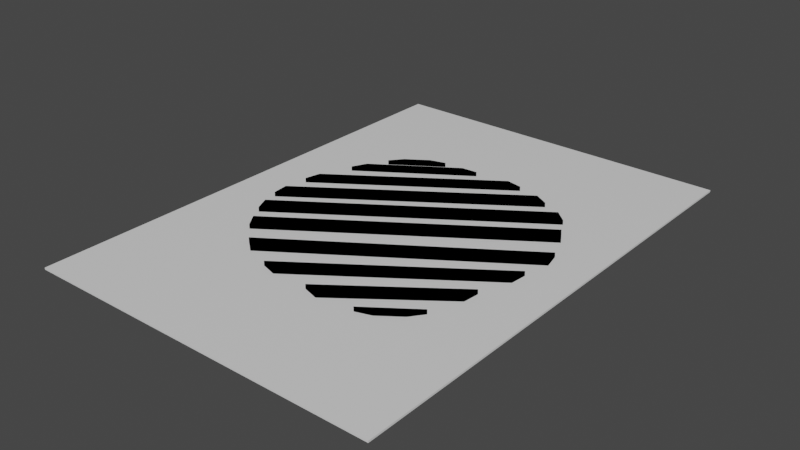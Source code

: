 # Source: untitled.blend  (saved by Blender 2.93.21; exported with 4.5.12 LTS)
import bpy
from mathutils import Matrix  # noqa: F401  (used for matrix-valued properties, if any)

bpy.ops.wm.read_factory_settings(use_empty=True)
scene = bpy.context.scene
scene.name = 'Scene'

# ---- collections
col_collection = bpy.data.collections.new('Collection'); scene.collection.children.link(col_collection)
col_collection_2 = bpy.data.collections.new('Collection 2'); scene.collection.children.link(col_collection_2)

# ---- materials (node trees are filled in below, after node groups)
mat_material = bpy.data.materials.new('Material')
mat_material.alpha_threshold = 0.0
mat_material.use_transparent_shadow = False
mat_material.line_color = (0.0, 0.0, 0.0, 1.0)
mat_material_002 = bpy.data.materials.new('Material.002')
mat_material_002.use_transparent_shadow = False

# ---- material node trees
mat_material.use_nodes = True; mat_material.node_tree.nodes.clear()
_N = mat_material.node_tree.nodes; _L = mat_material.node_tree.links
n0 = _N.new('ShaderNodeOutputMaterial'); n0.name = 'Material Output'; n0.location = (300, 300)
n1 = _N.new('ShaderNodeBsdfPrincipled'); n1.name = 'Principled BSDF'; n1.location = (10, 300)
n1.distribution = 'GGX'
n1.subsurface_method = 'BURLEY'
n1.inputs[2].default_value = 0.4
n1.inputs[3].default_value = 1.45
n1.inputs[27].default_value = (0.0, 0.0, 0.0, 1.0)
n1.inputs[28].default_value = 1.0
_L.new(n1.outputs[0], n0.inputs[0])
n0.is_active_output = True
mat_material_002.use_nodes = True; mat_material_002.node_tree.nodes.clear()
_N = mat_material_002.node_tree.nodes; _L = mat_material_002.node_tree.links
n0 = _N.new('ShaderNodeOutputMaterial'); n0.name = 'Material Output'; n0.location = (300, 300)
n1 = _N.new('ShaderNodeBsdfDiffuse'); n1.name = 'Diffuse BSDF'; n1.location = (10, 300)
n1.inputs[0].default_value = (0.0, 0.0, 0.0, 1.0)
n1.inputs[1].default_value = 0.5
_L.new(n1.outputs[0], n0.inputs[0])
n0.is_active_output = True

# ---- world
world_world = bpy.data.worlds.new('World'); scene.world = world_world
world_world.use_nodes = True; world_world.node_tree.nodes.clear()
_N = world_world.node_tree.nodes; _L = world_world.node_tree.links
n0 = _N.new('ShaderNodeOutputWorld'); n0.name = 'World Output'; n0.location = (300, 300)
n1 = _N.new('ShaderNodeBackground'); n1.name = 'Background'; n1.location = (10, 300)
n1.inputs[0].default_value = (0.05088, 0.05088, 0.05088, 1.0)
_L.new(n1.outputs[0], n0.inputs[0])
n0.is_active_output = True
world_world.color = (0.05088, 0.05088, 0.05088)
world_world.use_sun_shadow = False
world_world.sun_shadow_jitter_overblur = 0.0

# ---- meshes
me_cube_001 = bpy.data.meshes.new('Cube.001')
me_cube_001.from_pydata([(-0.9064, -1.251, 0.02573), (-0.9064, -1.251, 0.03494), (-0.9064, 1.251, 0.02573), (-0.9064, 1.251, 0.03494), (0.9064, -1.251, 0.02573), (0.9064, -1.251, 0.03494), (0.9064, 1.251, 0.02573), (0.9064, 1.251, 0.03494)], [], [(0, 1, 3, 2), (2, 3, 7, 6), (6, 7, 5, 4), (4, 5, 1, 0), (2, 6, 4, 0), (7, 3, 1, 5)])
_uv = me_cube_001.uv_layers.new(name='UVMap')
_uv.uv.foreach_set('vector', [0.375, 0.0, 0.625, 0.0, 0.625, 0.25, 0.375, 0.25, 0.375, 0.25, 0.625, 0.25, 0.625, 0.5, 0.375, 0.5, 0.375, 0.5, 0.625, 0.5, 0.625, 0.75, 0.375, 0.75, 0.375, 0.75, 0.625, 0.75, 0.625, 1.0, 0.375, 1.0, 0.125, 0.5, 0.375, 0.5, 0.375, 0.75, 0.125, 0.75, 0.625, 0.5, 0.875, 0.5, 0.875, 0.75, 0.625, 0.75])
me_cube_001.materials.append(mat_material)
me_cube_001.use_remesh_fix_poles = True
me_cube_001.use_remesh_preserve_attributes = False
me_cube_001.update()
me_cube_002 = bpy.data.meshes.new('Cube.002')
me_cube_002.from_pydata([(-0.6216, -0.4859, -0.01149), (-0.6216, -0.4859, 0.01149), (-0.6554, -0.4104, -0.01149), (-0.6554, -0.4104, 0.01149), (0.5347, 0.3021, -0.01149), (0.5347, 0.3021, 0.01149), (0.473, 0.3572, -0.01149), (0.473, 0.3572, 0.01149)], [], [(0, 1, 3, 2), (2, 3, 7, 6), (6, 7, 5, 4), (4, 5, 1, 0), (2, 6, 4, 0), (7, 3, 1, 5)])
_uv = me_cube_002.uv_layers.new(name='UVMap')
_uv.uv.foreach_set('vector', [0.375, 0.0, 0.625, 0.0, 0.625, 0.25, 0.375, 0.25, 0.375, 0.25, 0.625, 0.25, 0.625, 0.5, 0.375, 0.5, 0.375, 0.5, 0.625, 0.5, 0.625, 0.75, 0.375, 0.75, 0.375, 0.75, 0.625, 0.75, 0.625, 1.0, 0.375, 1.0, 0.125, 0.5, 0.375, 0.5, 0.375, 0.75, 0.125, 0.75, 0.625, 0.5, 0.875, 0.5, 0.875, 0.75, 0.625, 0.75])
me_cube_002.materials.append(mat_material_002)
me_cube_002.use_remesh_fix_poles = True
me_cube_002.use_remesh_preserve_attributes = False
me_cube_002.update()
me_cube_003 = bpy.data.meshes.new('Cube.003')
me_cube_003.from_pydata([(-0.6244, -0.487, -0.01149), (-0.6244, -0.487, 0.01149), (-0.6705, -0.4183, -0.01149), (-0.6705, -0.4183, 0.01149), (0.5253, 0.2942, -0.01149), (0.5253, 0.2942, 0.01149), (0.4824, 0.365, -0.01149), (0.4824, 0.365, 0.01149)], [], [(0, 1, 3, 2), (2, 3, 7, 6), (6, 7, 5, 4), (4, 5, 1, 0), (2, 6, 4, 0), (7, 3, 1, 5)])
_uv = me_cube_003.uv_layers.new(name='UVMap')
_uv.uv.foreach_set('vector', [0.375, 0.0, 0.625, 0.0, 0.625, 0.25, 0.375, 0.25, 0.375, 0.25, 0.625, 0.25, 0.625, 0.5, 0.375, 0.5, 0.375, 0.5, 0.625, 0.5, 0.625, 0.75, 0.375, 0.75, 0.375, 0.75, 0.625, 0.75, 0.625, 1.0, 0.375, 1.0, 0.125, 0.5, 0.375, 0.5, 0.375, 0.75, 0.125, 0.75, 0.625, 0.5, 0.875, 0.5, 0.875, 0.75, 0.625, 0.75])
me_cube_003.materials.append(mat_material_002)
me_cube_003.use_remesh_fix_poles = True
me_cube_003.use_remesh_preserve_attributes = False
me_cube_003.update()
me_cube_004 = bpy.data.meshes.new('Cube.004')
me_cube_004.from_pydata([(-0.6031, -0.4729, -0.01149), (-0.6031, -0.4729, 0.01149), (-0.6671, -0.4205, -0.01149), (-0.6671, -0.4205, 0.01149), (0.4617, 0.2411, -0.01149), (0.4617, 0.2411, 0.01149), (0.443, 0.3217, -0.01149), (0.443, 0.3217, 0.01149)], [], [(0, 1, 3, 2), (2, 3, 7, 6), (6, 7, 5, 4), (4, 5, 1, 0), (2, 6, 4, 0), (7, 3, 1, 5)])
_uv = me_cube_004.uv_layers.new(name='UVMap')
_uv.uv.foreach_set('vector', [0.375, 0.0, 0.625, 0.0, 0.625, 0.25, 0.375, 0.25, 0.375, 0.25, 0.625, 0.25, 0.625, 0.5, 0.375, 0.5, 0.375, 0.5, 0.625, 0.5, 0.625, 0.75, 0.375, 0.75, 0.375, 0.75, 0.625, 0.75, 0.625, 1.0, 0.375, 1.0, 0.125, 0.5, 0.375, 0.5, 0.375, 0.75, 0.125, 0.75, 0.625, 0.5, 0.875, 0.5, 0.875, 0.75, 0.625, 0.75])
me_cube_004.materials.append(mat_material_002)
me_cube_004.use_remesh_fix_poles = True
me_cube_004.use_remesh_preserve_attributes = False
me_cube_004.update()
me_cube_005 = bpy.data.meshes.new('Cube.005')
me_cube_005.from_pydata([(-0.468, -0.383, -0.01149), (-0.468, -0.383, 0.01149), (-0.5471, -0.3587, -0.01149), (-0.5471, -0.3587, 0.01149), (0.3413, 0.1909, -0.01149), (0.3413, 0.1909, 0.01149), (0.3494, 0.2732, -0.01149), (0.3494, 0.2732, 0.01149)], [], [(0, 1, 3, 2), (2, 3, 7, 6), (6, 7, 5, 4), (4, 5, 1, 0), (2, 6, 4, 0), (7, 3, 1, 5)])
_uv = me_cube_005.uv_layers.new(name='UVMap')
_uv.uv.foreach_set('vector', [0.375, 0.0, 0.625, 0.0, 0.625, 0.25, 0.375, 0.25, 0.375, 0.25, 0.625, 0.25, 0.625, 0.5, 0.375, 0.5, 0.375, 0.5, 0.625, 0.5, 0.625, 0.75, 0.375, 0.75, 0.375, 0.75, 0.625, 0.75, 0.625, 1.0, 0.375, 1.0, 0.125, 0.5, 0.375, 0.5, 0.375, 0.75, 0.125, 0.75, 0.625, 0.5, 0.875, 0.5, 0.875, 0.75, 0.625, 0.75])
me_cube_005.materials.append(mat_material_002)
me_cube_005.use_remesh_fix_poles = True
me_cube_005.use_remesh_preserve_attributes = False
me_cube_005.update()
me_cube_006 = bpy.data.meshes.new('Cube.006')
me_cube_006.from_pydata([(-0.3053, -0.2653, -0.01149), (-0.3053, -0.2653, 0.01149), (-0.3844, -0.241, -0.01149), (-0.3844, -0.241, 0.01149), (0.1722, 0.09189, -0.01149), (0.1722, 0.09189, 0.01149), (0.1803, 0.1742, -0.01149), (0.1803, 0.1742, 0.01149)], [], [(0, 1, 3, 2), (2, 3, 7, 6), (6, 7, 5, 4), (4, 5, 1, 0), (2, 6, 4, 0), (7, 3, 1, 5)])
_uv = me_cube_006.uv_layers.new(name='UVMap')
_uv.uv.foreach_set('vector', [0.375, 0.0, 0.625, 0.0, 0.625, 0.25, 0.375, 0.25, 0.375, 0.25, 0.625, 0.25, 0.625, 0.5, 0.375, 0.5, 0.375, 0.5, 0.625, 0.5, 0.625, 0.75, 0.375, 0.75, 0.375, 0.75, 0.625, 0.75, 0.625, 1.0, 0.375, 1.0, 0.125, 0.5, 0.375, 0.5, 0.375, 0.75, 0.125, 0.75, 0.625, 0.5, 0.875, 0.5, 0.875, 0.75, 0.625, 0.75])
me_cube_006.materials.append(mat_material_002)
me_cube_006.use_remesh_fix_poles = True
me_cube_006.use_remesh_preserve_attributes = False
me_cube_006.update()
me_cube_007 = bpy.data.meshes.new('Cube.007')
me_cube_007.from_pydata([(-0.574, -0.4346, -0.01149), (-0.574, -0.4346, 0.01149), (-0.5823, -0.3523, -0.01149), (-0.5823, -0.3523, 0.01149), (0.4799, 0.2908, -0.01149), (0.4799, 0.2908, 0.01149), (0.4081, 0.332, -0.01149), (0.4081, 0.332, 0.01149)], [], [(0, 1, 3, 2), (2, 3, 7, 6), (6, 7, 5, 4), (4, 5, 1, 0), (2, 6, 4, 0), (7, 3, 1, 5)])
_uv = me_cube_007.uv_layers.new(name='UVMap')
_uv.uv.foreach_set('vector', [0.375, 0.0, 0.625, 0.0, 0.625, 0.25, 0.375, 0.25, 0.375, 0.25, 0.625, 0.25, 0.625, 0.5, 0.375, 0.5, 0.375, 0.5, 0.625, 0.5, 0.625, 0.75, 0.375, 0.75, 0.375, 0.75, 0.625, 0.75, 0.625, 1.0, 0.375, 1.0, 0.125, 0.5, 0.375, 0.5, 0.375, 0.75, 0.125, 0.75, 0.625, 0.5, 0.875, 0.5, 0.875, 0.75, 0.625, 0.75])
me_cube_007.materials.append(mat_material_002)
me_cube_007.use_remesh_fix_poles = True
me_cube_007.use_remesh_preserve_attributes = False
me_cube_007.update()
me_cube_008 = bpy.data.meshes.new('Cube.008')
me_cube_008.from_pydata([(-0.4665, -0.356, -0.01149), (-0.4665, -0.356, 0.01149), (-0.4485, -0.2752, -0.01149), (-0.4485, -0.2752, 0.01149), (0.3958, 0.233, -0.01149), (0.3958, 0.233, 0.01149), (0.3146, 0.2491, -0.01149), (0.3146, 0.2491, 0.01149)], [], [(0, 1, 3, 2), (2, 3, 7, 6), (6, 7, 5, 4), (4, 5, 1, 0), (2, 6, 4, 0), (7, 3, 1, 5)])
_uv = me_cube_008.uv_layers.new(name='UVMap')
_uv.uv.foreach_set('vector', [0.375, 0.0, 0.625, 0.0, 0.625, 0.25, 0.375, 0.25, 0.375, 0.25, 0.625, 0.25, 0.625, 0.5, 0.375, 0.5, 0.375, 0.5, 0.625, 0.5, 0.625, 0.75, 0.375, 0.75, 0.375, 0.75, 0.625, 0.75, 0.625, 1.0, 0.375, 1.0, 0.125, 0.5, 0.375, 0.5, 0.375, 0.75, 0.125, 0.75, 0.625, 0.5, 0.875, 0.5, 0.875, 0.75, 0.625, 0.75])
me_cube_008.materials.append(mat_material_002)
me_cube_008.use_remesh_fix_poles = True
me_cube_008.use_remesh_preserve_attributes = False
me_cube_008.update()
me_cube_009 = bpy.data.meshes.new('Cube.009')
me_cube_009.from_pydata([(-0.1065, -0.1104, -0.01149), (-0.1065, -0.1104, 0.01149), (-0.0701, -0.0361, -0.01149), (-0.0701, -0.0361, 0.01149), (0.4135, 0.2337, -0.01149), (0.4135, 0.2337, 0.01149), (0.3309, 0.2285, -0.01149), (0.3309, 0.2285, 0.01149)], [], [(0, 1, 3, 2), (2, 3, 7, 6), (6, 7, 5, 4), (4, 5, 1, 0), (2, 6, 4, 0), (7, 3, 1, 5)])
_uv = me_cube_009.uv_layers.new(name='UVMap')
_uv.uv.foreach_set('vector', [0.375, 0.0, 0.625, 0.0, 0.625, 0.25, 0.375, 0.25, 0.375, 0.25, 0.625, 0.25, 0.625, 0.5, 0.375, 0.5, 0.375, 0.5, 0.625, 0.5, 0.625, 0.75, 0.375, 0.75, 0.375, 0.75, 0.625, 0.75, 0.625, 1.0, 0.375, 1.0, 0.125, 0.5, 0.375, 0.5, 0.375, 0.75, 0.125, 0.75, 0.625, 0.5, 0.875, 0.5, 0.875, 0.75, 0.625, 0.75])
me_cube_009.materials.append(mat_material_002)
me_cube_009.use_remesh_fix_poles = True
me_cube_009.use_remesh_preserve_attributes = False
me_cube_009.update()
me_cube_010 = bpy.data.meshes.new('Cube.010')
me_cube_010.from_pydata([(-0.1145, -0.1053, -0.01149), (-0.1145, -0.1053, 0.01149), (-0.06211, -0.04122, -0.01149), (-0.06211, -0.04122, 0.01149), (0.1276, 0.05417, -0.01149), (0.1276, 0.05417, 0.01149), (0.04775, 0.0324, -0.01149), (0.04775, 0.0324, 0.01149)], [], [(0, 1, 3, 2), (2, 3, 7, 6), (6, 7, 5, 4), (4, 5, 1, 0), (2, 6, 4, 0), (7, 3, 1, 5)])
_uv = me_cube_010.uv_layers.new(name='UVMap')
_uv.uv.foreach_set('vector', [0.375, 0.0, 0.625, 0.0, 0.625, 0.25, 0.375, 0.25, 0.375, 0.25, 0.625, 0.25, 0.625, 0.5, 0.375, 0.5, 0.375, 0.5, 0.625, 0.5, 0.625, 0.75, 0.375, 0.75, 0.375, 0.75, 0.625, 0.75, 0.625, 1.0, 0.375, 1.0, 0.125, 0.5, 0.375, 0.5, 0.375, 0.75, 0.125, 0.75, 0.625, 0.5, 0.875, 0.5, 0.875, 0.75, 0.625, 0.75])
me_cube_010.materials.append(mat_material_002)
me_cube_010.use_remesh_fix_poles = True
me_cube_010.use_remesh_preserve_attributes = False
me_cube_010.update()
me_cube_011 = bpy.data.meshes.new('Cube.011')
me_cube_011.from_pydata([(-0.1145, -0.1053, -0.01149), (-0.1145, -0.1053, 0.01149), (-0.06211, -0.04122, -0.01149), (-0.06211, -0.04122, 0.01149), (0.1276, 0.05417, -0.01149), (0.1276, 0.05417, 0.01149), (0.04775, 0.0324, -0.01149), (0.04775, 0.0324, 0.01149)], [], [(0, 1, 3, 2), (2, 3, 7, 6), (6, 7, 5, 4), (4, 5, 1, 0), (2, 6, 4, 0), (7, 3, 1, 5)])
_uv = me_cube_011.uv_layers.new(name='UVMap')
_uv.uv.foreach_set('vector', [0.375, 0.0, 0.625, 0.0, 0.625, 0.25, 0.375, 0.25, 0.375, 0.25, 0.625, 0.25, 0.625, 0.5, 0.375, 0.5, 0.375, 0.5, 0.625, 0.5, 0.625, 0.75, 0.375, 0.75, 0.375, 0.75, 0.625, 0.75, 0.625, 1.0, 0.375, 1.0, 0.125, 0.5, 0.375, 0.5, 0.375, 0.75, 0.125, 0.75, 0.625, 0.5, 0.875, 0.5, 0.875, 0.75, 0.625, 0.75])
me_cube_011.materials.append(mat_material_002)
me_cube_011.use_remesh_fix_poles = True
me_cube_011.use_remesh_preserve_attributes = False
me_cube_011.update()

# ---- objects
ob_cube = bpy.data.objects.new('Cube', me_cube_001)
ob_cube_001 = bpy.data.objects.new('Cube.001', me_cube_002)
ob_cube_002 = bpy.data.objects.new('Cube.002', me_cube_003)
ob_cube_003 = bpy.data.objects.new('Cube.003', me_cube_004)
ob_cube_004 = bpy.data.objects.new('Cube.004', me_cube_005)
ob_cube_005 = bpy.data.objects.new('Cube.005', me_cube_006)
ob_cube_006 = bpy.data.objects.new('Cube.006', me_cube_007)
ob_cube_007 = bpy.data.objects.new('Cube.007', me_cube_008)
ob_cube_008 = bpy.data.objects.new('Cube.008', me_cube_009)
ob_cube_009 = bpy.data.objects.new('Cube.009', me_cube_010)
ob_cube_010 = bpy.data.objects.new('Cube.010', me_cube_011)

# ---- transforms, parenting, visibility, modifiers, constraints
ob_cube.location = (-0.03465, 0.147, 0.0184)
ob_cube_001.location = (-0.01244, 0.329, 0.06483)
ob_cube_002.location = (0.08393, 0.1833, 0.06483)
ob_cube_003.location = (0.2178, 0.02792, 0.06483)
ob_cube_004.location = (0.3031, -0.1401, 0.06483)
ob_cube_005.location = (0.4109, -0.2864, 0.06483)
ob_cube_006.location = (-0.1193, 0.4405, 0.06483)
ob_cube_007.location = (-0.2252, 0.5705, 0.06483)
ob_cube_008.location = (-0.5049, 0.572, 0.06483)
ob_cube_009.location = (-0.4054, 0.7423, 0.06483)
ob_cube_010.location = (0.4193, -0.4735, 0.06483)
ob_cube_010.rotation_euler = (0.0, -0.0, 3.18)

# ---- collection membership
col_collection.objects.link(ob_cube)
col_collection.objects.link(ob_cube_001)
col_collection.objects.link(ob_cube_002)
col_collection.objects.link(ob_cube_003)
col_collection.objects.link(ob_cube_004)
col_collection.objects.link(ob_cube_005)
col_collection.objects.link(ob_cube_006)
col_collection.objects.link(ob_cube_007)
col_collection.objects.link(ob_cube_008)
col_collection.objects.link(ob_cube_009)
col_collection.objects.link(ob_cube_010)

# ---- scene / render settings (as saved in the file)
scene.frame_start = 1; scene.frame_end = 250; scene.frame_set(1)
scene.render.engine = 'BLENDER_EEVEE_NEXT'
scene.cycles.use_denoising = False
scene.cycles.samples = 128
scene.cycles.sampling_pattern = 'TABULATED_SOBOL'
scene.cycles.use_adaptive_sampling = False
scene.cycles.use_light_tree = False
scene.view_settings.view_transform = 'Filmic'
bpy.context.view_layer.update()

# ---- added for rendering (the .blend has no active camera and no usable light): camera, sun
cam_auto = bpy.data.cameras.new('AutoCamera')
cam_auto.lens = 50.0
cam_auto.sensor_width = 36.0
cam_auto.clip_end = 1000.0
ob_auto_camera = bpy.data.objects.new('AutoCamera', cam_auto)
scene.collection.objects.link(ob_auto_camera)
ob_auto_camera.location = (2.82443, -3.28391, 2.34749)
ob_auto_camera.rotation_euler = (1.09748, -7.21219e-08, 0.694738)
scene.camera = ob_auto_camera
light_auto_sun = bpy.data.lights.new('AutoSun', 'SUN')
light_auto_sun.energy = 3.0
light_auto_sun.angle = 0.0523599
ob_auto_sun = bpy.data.objects.new('AutoSun', light_auto_sun)
scene.collection.objects.link(ob_auto_sun)
ob_auto_sun.rotation_euler = (0.872665, 0.174533, 0.523599)
bpy.context.view_layer.update()
